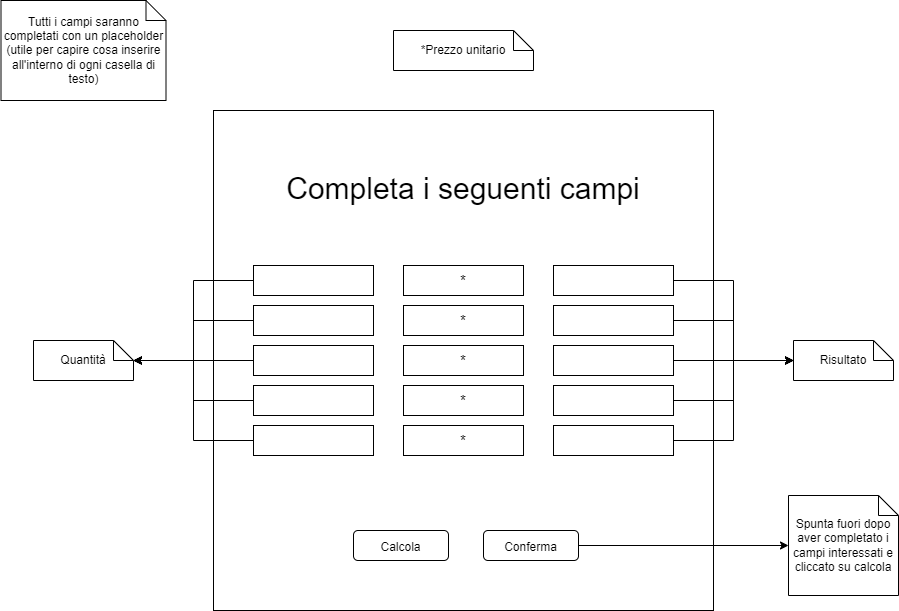

The diagram above was exported from draw.io. Its source (the exported page's mxGraphModel, read from the mxfile embedded in the PNG):
<mxGraphModel dx="1769" dy="525" grid="1" gridSize="10" guides="1" tooltips="1" connect="1" arrows="1" fold="1" page="1" pageScale="1" pageWidth="827" pageHeight="1169" math="0" shadow="0">
  <root>
    <mxCell id="0" />
    <mxCell id="1" parent="0" />
    <mxCell id="uTk_7zL2SQZlg2P3zARx-1" value="" style="whiteSpace=wrap;html=1;aspect=fixed;" parent="1" vertex="1">
      <mxGeometry x="160" y="160" width="500" height="500" as="geometry" />
    </mxCell>
    <mxCell id="oJV1yeboO79kIIV4vJJt-11" style="edgeStyle=orthogonalEdgeStyle;rounded=0;orthogonalLoop=1;jettySize=auto;html=1;entryX=0;entryY=0.5;entryDx=0;entryDy=0;entryPerimeter=0;fontColor=#CCCCCC;" edge="1" parent="1" source="uTk_7zL2SQZlg2P3zARx-4" target="oJV1yeboO79kIIV4vJJt-10">
      <mxGeometry relative="1" as="geometry" />
    </mxCell>
    <mxCell id="uTk_7zL2SQZlg2P3zARx-4" value="" style="rounded=0;whiteSpace=wrap;html=1;fontSize=15;" parent="1" vertex="1">
      <mxGeometry x="500" y="315" width="120" height="30" as="geometry" />
    </mxCell>
    <mxCell id="oJV1yeboO79kIIV4vJJt-12" style="edgeStyle=orthogonalEdgeStyle;rounded=0;orthogonalLoop=1;jettySize=auto;html=1;fontColor=#CCCCCC;" edge="1" parent="1" source="uTk_7zL2SQZlg2P3zARx-5" target="oJV1yeboO79kIIV4vJJt-10">
      <mxGeometry relative="1" as="geometry">
        <Array as="points">
          <mxPoint x="680" y="370" />
          <mxPoint x="680" y="410" />
        </Array>
      </mxGeometry>
    </mxCell>
    <mxCell id="uTk_7zL2SQZlg2P3zARx-5" value="" style="rounded=0;whiteSpace=wrap;html=1;fontSize=15;" parent="1" vertex="1">
      <mxGeometry x="500" y="355" width="120" height="30" as="geometry" />
    </mxCell>
    <mxCell id="oJV1yeboO79kIIV4vJJt-13" style="edgeStyle=orthogonalEdgeStyle;rounded=0;orthogonalLoop=1;jettySize=auto;html=1;fontColor=#CCCCCC;" edge="1" parent="1" source="uTk_7zL2SQZlg2P3zARx-8" target="oJV1yeboO79kIIV4vJJt-10">
      <mxGeometry relative="1" as="geometry" />
    </mxCell>
    <mxCell id="uTk_7zL2SQZlg2P3zARx-8" value="" style="rounded=0;whiteSpace=wrap;html=1;fontSize=15;" parent="1" vertex="1">
      <mxGeometry x="500" y="395" width="120" height="30" as="geometry" />
    </mxCell>
    <mxCell id="oJV1yeboO79kIIV4vJJt-14" style="edgeStyle=orthogonalEdgeStyle;rounded=0;orthogonalLoop=1;jettySize=auto;html=1;fontColor=#CCCCCC;" edge="1" parent="1" source="uTk_7zL2SQZlg2P3zARx-9" target="oJV1yeboO79kIIV4vJJt-10">
      <mxGeometry relative="1" as="geometry">
        <Array as="points">
          <mxPoint x="680" y="450" />
          <mxPoint x="680" y="410" />
        </Array>
      </mxGeometry>
    </mxCell>
    <mxCell id="uTk_7zL2SQZlg2P3zARx-9" value="" style="rounded=0;whiteSpace=wrap;html=1;fontSize=15;" parent="1" vertex="1">
      <mxGeometry x="500" y="435" width="120" height="30" as="geometry" />
    </mxCell>
    <mxCell id="uTk_7zL2SQZlg2P3zARx-10" value="Completa i seguenti campi" style="text;html=1;strokeColor=none;fillColor=none;align=center;verticalAlign=middle;whiteSpace=wrap;rounded=0;fontSize=30;" parent="1" vertex="1">
      <mxGeometry x="200" y="222.5" width="420" height="30" as="geometry" />
    </mxCell>
    <mxCell id="oJV1yeboO79kIIV4vJJt-15" style="edgeStyle=orthogonalEdgeStyle;rounded=0;orthogonalLoop=1;jettySize=auto;html=1;entryX=0;entryY=0.5;entryDx=0;entryDy=0;entryPerimeter=0;fontColor=#CCCCCC;" edge="1" parent="1" source="uTk_7zL2SQZlg2P3zARx-13" target="oJV1yeboO79kIIV4vJJt-10">
      <mxGeometry relative="1" as="geometry" />
    </mxCell>
    <mxCell id="uTk_7zL2SQZlg2P3zARx-13" value="" style="rounded=0;whiteSpace=wrap;html=1;fontSize=15;" parent="1" vertex="1">
      <mxGeometry x="500" y="475" width="120" height="30" as="geometry" />
    </mxCell>
    <mxCell id="oJV1yeboO79kIIV4vJJt-4" style="edgeStyle=orthogonalEdgeStyle;rounded=0;orthogonalLoop=1;jettySize=auto;html=1;" edge="1" parent="1" source="uTk_7zL2SQZlg2P3zARx-14" target="oJV1yeboO79kIIV4vJJt-3">
      <mxGeometry relative="1" as="geometry">
        <Array as="points">
          <mxPoint x="140" y="330" />
          <mxPoint x="140" y="410" />
        </Array>
      </mxGeometry>
    </mxCell>
    <mxCell id="uTk_7zL2SQZlg2P3zARx-14" value="" style="rounded=0;whiteSpace=wrap;html=1;fontSize=15;" parent="1" vertex="1">
      <mxGeometry x="200" y="315" width="120" height="30" as="geometry" />
    </mxCell>
    <mxCell id="oJV1yeboO79kIIV4vJJt-5" style="edgeStyle=orthogonalEdgeStyle;rounded=0;orthogonalLoop=1;jettySize=auto;html=1;" edge="1" parent="1" source="uTk_7zL2SQZlg2P3zARx-15" target="oJV1yeboO79kIIV4vJJt-3">
      <mxGeometry relative="1" as="geometry">
        <Array as="points">
          <mxPoint x="140" y="370" />
          <mxPoint x="140" y="410" />
        </Array>
      </mxGeometry>
    </mxCell>
    <mxCell id="uTk_7zL2SQZlg2P3zARx-15" value="" style="rounded=0;whiteSpace=wrap;html=1;fontSize=15;" parent="1" vertex="1">
      <mxGeometry x="200" y="355" width="120" height="30" as="geometry" />
    </mxCell>
    <mxCell id="oJV1yeboO79kIIV4vJJt-6" style="edgeStyle=orthogonalEdgeStyle;rounded=0;orthogonalLoop=1;jettySize=auto;html=1;" edge="1" parent="1" source="uTk_7zL2SQZlg2P3zARx-16" target="oJV1yeboO79kIIV4vJJt-3">
      <mxGeometry relative="1" as="geometry" />
    </mxCell>
    <mxCell id="uTk_7zL2SQZlg2P3zARx-16" value="" style="rounded=0;whiteSpace=wrap;html=1;fontSize=15;" parent="1" vertex="1">
      <mxGeometry x="200" y="395" width="120" height="30" as="geometry" />
    </mxCell>
    <mxCell id="oJV1yeboO79kIIV4vJJt-7" style="edgeStyle=orthogonalEdgeStyle;rounded=0;orthogonalLoop=1;jettySize=auto;html=1;" edge="1" parent="1" source="uTk_7zL2SQZlg2P3zARx-17" target="oJV1yeboO79kIIV4vJJt-3">
      <mxGeometry relative="1" as="geometry">
        <Array as="points">
          <mxPoint x="140" y="450" />
          <mxPoint x="140" y="410" />
        </Array>
      </mxGeometry>
    </mxCell>
    <mxCell id="uTk_7zL2SQZlg2P3zARx-17" value="" style="rounded=0;whiteSpace=wrap;html=1;fontSize=15;" parent="1" vertex="1">
      <mxGeometry x="200" y="435" width="120" height="30" as="geometry" />
    </mxCell>
    <mxCell id="oJV1yeboO79kIIV4vJJt-8" style="edgeStyle=orthogonalEdgeStyle;rounded=0;orthogonalLoop=1;jettySize=auto;html=1;" edge="1" parent="1" source="uTk_7zL2SQZlg2P3zARx-18" target="oJV1yeboO79kIIV4vJJt-3">
      <mxGeometry relative="1" as="geometry">
        <Array as="points">
          <mxPoint x="140" y="490" />
          <mxPoint x="140" y="410" />
        </Array>
      </mxGeometry>
    </mxCell>
    <mxCell id="uTk_7zL2SQZlg2P3zARx-18" value="" style="rounded=0;whiteSpace=wrap;html=1;fontSize=15;" parent="1" vertex="1">
      <mxGeometry x="200" y="475" width="120" height="30" as="geometry" />
    </mxCell>
    <mxCell id="uTk_7zL2SQZlg2P3zARx-19" value="*" style="rounded=0;whiteSpace=wrap;html=1;fontSize=15;align=center;" parent="1" vertex="1">
      <mxGeometry x="350" y="315" width="120" height="30" as="geometry" />
    </mxCell>
    <mxCell id="uTk_7zL2SQZlg2P3zARx-20" value="*" style="rounded=0;whiteSpace=wrap;html=1;fontSize=15;" parent="1" vertex="1">
      <mxGeometry x="350" y="355" width="120" height="30" as="geometry" />
    </mxCell>
    <mxCell id="uTk_7zL2SQZlg2P3zARx-21" value="*" style="rounded=0;whiteSpace=wrap;html=1;fontSize=15;" parent="1" vertex="1">
      <mxGeometry x="350" y="395" width="120" height="30" as="geometry" />
    </mxCell>
    <mxCell id="uTk_7zL2SQZlg2P3zARx-22" value="*" style="rounded=0;whiteSpace=wrap;html=1;fontSize=15;" parent="1" vertex="1">
      <mxGeometry x="350" y="435" width="120" height="30" as="geometry" />
    </mxCell>
    <mxCell id="uTk_7zL2SQZlg2P3zARx-23" value="*" style="rounded=0;whiteSpace=wrap;html=1;fontSize=15;" parent="1" vertex="1">
      <mxGeometry x="350" y="475" width="120" height="30" as="geometry" />
    </mxCell>
    <mxCell id="uHaY47YgUwE3NL151SSH-1" value="&lt;font style=&quot;font-size: 12px;&quot;&gt;Calcola&lt;/font&gt;" style="rounded=1;whiteSpace=wrap;html=1;fontSize=15;" parent="1" vertex="1">
      <mxGeometry x="300" y="580" width="95" height="30" as="geometry" />
    </mxCell>
    <mxCell id="oJV1yeboO79kIIV4vJJt-2" style="edgeStyle=orthogonalEdgeStyle;rounded=0;orthogonalLoop=1;jettySize=auto;html=1;" edge="1" parent="1" source="uHaY47YgUwE3NL151SSH-2" target="oJV1yeboO79kIIV4vJJt-1">
      <mxGeometry relative="1" as="geometry" />
    </mxCell>
    <mxCell id="uHaY47YgUwE3NL151SSH-2" value="&lt;font style=&quot;font-size: 12px;&quot;&gt;Conferma&lt;/font&gt;" style="rounded=1;whiteSpace=wrap;html=1;fontSize=15;" parent="1" vertex="1">
      <mxGeometry x="430" y="580" width="95" height="30" as="geometry" />
    </mxCell>
    <mxCell id="oJV1yeboO79kIIV4vJJt-1" value="Spunta fuori dopo aver completato i campi interessati e cliccato su calcola" style="shape=note;size=20;whiteSpace=wrap;html=1;" vertex="1" parent="1">
      <mxGeometry x="735" y="545" width="110" height="100" as="geometry" />
    </mxCell>
    <mxCell id="oJV1yeboO79kIIV4vJJt-3" value="Quantità" style="shape=note;size=20;whiteSpace=wrap;html=1;" vertex="1" parent="1">
      <mxGeometry x="-20" y="390" width="100" height="40" as="geometry" />
    </mxCell>
    <mxCell id="oJV1yeboO79kIIV4vJJt-9" value="*Prezzo unitario" style="shape=note;size=20;whiteSpace=wrap;html=1;" vertex="1" parent="1">
      <mxGeometry x="340" y="80" width="140" height="40" as="geometry" />
    </mxCell>
    <mxCell id="oJV1yeboO79kIIV4vJJt-10" value="Risultato" style="shape=note;size=20;whiteSpace=wrap;html=1;" vertex="1" parent="1">
      <mxGeometry x="740" y="390" width="100" height="40" as="geometry" />
    </mxCell>
    <mxCell id="j3evWnyXklKBMnDI1721-1" value="Tutti i campi saranno completati con un placeholder (utile per capire cosa inserire all'interno di ogni casella di testo)" style="shape=note;size=20;whiteSpace=wrap;html=1;" vertex="1" parent="1">
      <mxGeometry x="-52.5" y="50" width="165" height="100" as="geometry" />
    </mxCell>
  </root>
</mxGraphModel>